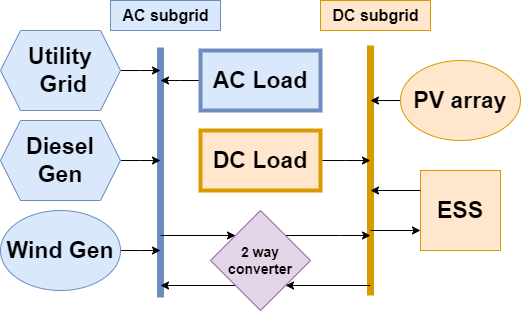

The diagram above was exported from draw.io. Its source (the exported page's mxGraphModel, read from the mxfile embedded in the PNG):
<mxGraphModel dx="989" dy="545" grid="1" gridSize="10" guides="1" tooltips="1" connect="1" arrows="1" fold="1" page="1" pageScale="1" pageWidth="827" pageHeight="1169" math="0" shadow="0">
  <root>
    <mxCell id="0" />
    <mxCell id="1" parent="0" />
    <mxCell id="8mrpslQUdt3EI2sl1sF6-11" value="" style="endArrow=none;html=1;rounded=0;strokeWidth=7;fillColor=#ffe6cc;strokeColor=#d79b00;" edge="1" parent="1">
      <mxGeometry width="50" height="50" relative="1" as="geometry">
        <mxPoint x="500" y="395" as="sourcePoint" />
        <mxPoint x="500" y="145" as="targetPoint" />
      </mxGeometry>
    </mxCell>
    <mxCell id="8mrpslQUdt3EI2sl1sF6-10" value="" style="endArrow=none;html=1;rounded=0;strokeWidth=7;fillColor=#dae8fc;strokeColor=#6c8ebf;" edge="1" parent="1">
      <mxGeometry width="50" height="50" relative="1" as="geometry">
        <mxPoint x="290" y="397" as="sourcePoint" />
        <mxPoint x="290" y="147" as="targetPoint" />
      </mxGeometry>
    </mxCell>
    <mxCell id="8mrpslQUdt3EI2sl1sF6-31" style="edgeStyle=orthogonalEdgeStyle;rounded=0;orthogonalLoop=1;jettySize=auto;html=1;exitX=0;exitY=0.5;exitDx=0;exitDy=0;" edge="1" parent="1" source="8mrpslQUdt3EI2sl1sF6-1">
      <mxGeometry relative="1" as="geometry">
        <mxPoint x="290" y="180" as="targetPoint" />
      </mxGeometry>
    </mxCell>
    <mxCell id="8mrpslQUdt3EI2sl1sF6-1" value="&lt;b&gt;&lt;font style=&quot;font-size: 23px;&quot;&gt;AC Load&lt;/font&gt;&lt;/b&gt;" style="rounded=0;whiteSpace=wrap;html=1;strokeWidth=4;fillColor=#dae8fc;strokeColor=#6c8ebf;" vertex="1" parent="1">
      <mxGeometry x="330" y="150" width="120" height="60" as="geometry" />
    </mxCell>
    <mxCell id="8mrpslQUdt3EI2sl1sF6-30" style="edgeStyle=orthogonalEdgeStyle;rounded=0;orthogonalLoop=1;jettySize=auto;html=1;exitX=1;exitY=0.5;exitDx=0;exitDy=0;" edge="1" parent="1" source="8mrpslQUdt3EI2sl1sF6-2">
      <mxGeometry relative="1" as="geometry">
        <mxPoint x="500" y="260" as="targetPoint" />
      </mxGeometry>
    </mxCell>
    <mxCell id="8mrpslQUdt3EI2sl1sF6-2" value="&lt;b style=&quot;border-color: var(--border-color);&quot;&gt;&lt;font style=&quot;border-color: var(--border-color); font-size: 23px;&quot;&gt;DC Load&lt;/font&gt;&lt;/b&gt;" style="rounded=0;whiteSpace=wrap;html=1;strokeWidth=4;fillColor=#ffe6cc;strokeColor=#d79b00;" vertex="1" parent="1">
      <mxGeometry x="330" y="230" width="120" height="60" as="geometry" />
    </mxCell>
    <mxCell id="8mrpslQUdt3EI2sl1sF6-25" style="edgeStyle=orthogonalEdgeStyle;rounded=0;orthogonalLoop=1;jettySize=auto;html=1;exitX=0;exitY=0.5;exitDx=0;exitDy=0;" edge="1" parent="1" source="8mrpslQUdt3EI2sl1sF6-4">
      <mxGeometry relative="1" as="geometry">
        <mxPoint x="499.9999999999998" y="199.82758620689663" as="targetPoint" />
      </mxGeometry>
    </mxCell>
    <mxCell id="8mrpslQUdt3EI2sl1sF6-4" value="&lt;span style=&quot;font-size: 23px;&quot;&gt;&lt;b&gt;PV array&lt;/b&gt;&lt;/span&gt;" style="ellipse;whiteSpace=wrap;html=1;fillColor=#ffe6cc;strokeColor=#d79b00;" vertex="1" parent="1">
      <mxGeometry x="530" y="160" width="120" height="80" as="geometry" />
    </mxCell>
    <mxCell id="8mrpslQUdt3EI2sl1sF6-23" style="edgeStyle=orthogonalEdgeStyle;rounded=0;orthogonalLoop=1;jettySize=auto;html=1;exitX=1;exitY=0.5;exitDx=0;exitDy=0;" edge="1" parent="1" source="8mrpslQUdt3EI2sl1sF6-5">
      <mxGeometry relative="1" as="geometry">
        <mxPoint x="290" y="350" as="targetPoint" />
      </mxGeometry>
    </mxCell>
    <mxCell id="8mrpslQUdt3EI2sl1sF6-5" value="&lt;b style=&quot;border-color: var(--border-color);&quot;&gt;&lt;font style=&quot;border-color: var(--border-color); font-size: 23px;&quot;&gt;Wind Gen&lt;br&gt;&lt;/font&gt;&lt;/b&gt;" style="ellipse;whiteSpace=wrap;html=1;fillColor=#dae8fc;strokeColor=#6c8ebf;" vertex="1" parent="1">
      <mxGeometry x="130" y="310" width="120" height="80" as="geometry" />
    </mxCell>
    <mxCell id="8mrpslQUdt3EI2sl1sF6-6" value="&lt;span style=&quot;font-size: 23px;&quot;&gt;&lt;b&gt;ESS&lt;/b&gt;&lt;/span&gt;" style="whiteSpace=wrap;html=1;aspect=fixed;fillColor=#ffe6cc;strokeColor=#d79b00;" vertex="1" parent="1">
      <mxGeometry x="550" y="270" width="80" height="80" as="geometry" />
    </mxCell>
    <mxCell id="8mrpslQUdt3EI2sl1sF6-22" style="edgeStyle=orthogonalEdgeStyle;rounded=0;orthogonalLoop=1;jettySize=auto;html=1;exitX=1;exitY=0.5;exitDx=0;exitDy=0;" edge="1" parent="1" source="8mrpslQUdt3EI2sl1sF6-8">
      <mxGeometry relative="1" as="geometry">
        <mxPoint x="290" y="260" as="targetPoint" />
      </mxGeometry>
    </mxCell>
    <mxCell id="8mrpslQUdt3EI2sl1sF6-8" value="&lt;span style=&quot;font-size: 23px;&quot;&gt;&lt;b&gt;Diesel Gen&lt;/b&gt;&lt;/span&gt;" style="shape=hexagon;perimeter=hexagonPerimeter2;whiteSpace=wrap;html=1;fixedSize=1;fillColor=#dae8fc;strokeColor=#6c8ebf;" vertex="1" parent="1">
      <mxGeometry x="130" y="220" width="120" height="80" as="geometry" />
    </mxCell>
    <mxCell id="8mrpslQUdt3EI2sl1sF6-21" style="edgeStyle=orthogonalEdgeStyle;rounded=0;orthogonalLoop=1;jettySize=auto;html=1;exitX=1;exitY=0.5;exitDx=0;exitDy=0;" edge="1" parent="1" source="8mrpslQUdt3EI2sl1sF6-9">
      <mxGeometry relative="1" as="geometry">
        <mxPoint x="290" y="170" as="targetPoint" />
      </mxGeometry>
    </mxCell>
    <mxCell id="8mrpslQUdt3EI2sl1sF6-9" value="&lt;span style=&quot;font-size: 23px;&quot;&gt;&lt;b&gt;Utility&lt;br&gt;&amp;nbsp;Grid&lt;/b&gt;&lt;/span&gt;" style="shape=hexagon;perimeter=hexagonPerimeter2;whiteSpace=wrap;html=1;fixedSize=1;fillColor=#dae8fc;strokeColor=#6c8ebf;" vertex="1" parent="1">
      <mxGeometry x="130" y="130" width="120" height="80" as="geometry" />
    </mxCell>
    <mxCell id="8mrpslQUdt3EI2sl1sF6-15" style="edgeStyle=orthogonalEdgeStyle;rounded=0;orthogonalLoop=1;jettySize=auto;html=1;exitX=1;exitY=0;exitDx=0;exitDy=0;" edge="1" parent="1" source="8mrpslQUdt3EI2sl1sF6-12">
      <mxGeometry relative="1" as="geometry">
        <mxPoint x="500" y="335" as="targetPoint" />
      </mxGeometry>
    </mxCell>
    <mxCell id="8mrpslQUdt3EI2sl1sF6-19" style="edgeStyle=orthogonalEdgeStyle;rounded=0;orthogonalLoop=1;jettySize=auto;html=1;exitX=0;exitY=1;exitDx=0;exitDy=0;" edge="1" parent="1" source="8mrpslQUdt3EI2sl1sF6-12">
      <mxGeometry relative="1" as="geometry">
        <mxPoint x="290" y="385" as="targetPoint" />
      </mxGeometry>
    </mxCell>
    <mxCell id="8mrpslQUdt3EI2sl1sF6-12" value="&lt;font size=&quot;1&quot; style=&quot;&quot;&gt;&lt;b style=&quot;font-size: 14px;&quot;&gt;2 way converter&lt;/b&gt;&lt;/font&gt;" style="rhombus;whiteSpace=wrap;html=1;fillColor=#e1d5e7;strokeColor=#9673a6;" vertex="1" parent="1">
      <mxGeometry x="340" y="310" width="100" height="100" as="geometry" />
    </mxCell>
    <mxCell id="8mrpslQUdt3EI2sl1sF6-16" value="" style="endArrow=classic;html=1;rounded=0;entryX=1;entryY=1;entryDx=0;entryDy=0;" edge="1" parent="1" target="8mrpslQUdt3EI2sl1sF6-12">
      <mxGeometry width="50" height="50" relative="1" as="geometry">
        <mxPoint x="500" y="385" as="sourcePoint" />
        <mxPoint x="530" y="370" as="targetPoint" />
      </mxGeometry>
    </mxCell>
    <mxCell id="8mrpslQUdt3EI2sl1sF6-20" value="" style="endArrow=classic;html=1;rounded=0;entryX=0;entryY=0;entryDx=0;entryDy=0;" edge="1" parent="1" target="8mrpslQUdt3EI2sl1sF6-12">
      <mxGeometry width="50" height="50" relative="1" as="geometry">
        <mxPoint x="290" y="335" as="sourcePoint" />
        <mxPoint x="530" y="370" as="targetPoint" />
      </mxGeometry>
    </mxCell>
    <mxCell id="8mrpslQUdt3EI2sl1sF6-28" value="" style="endArrow=classic;html=1;rounded=0;exitX=0;exitY=0.25;exitDx=0;exitDy=0;" edge="1" parent="1" source="8mrpslQUdt3EI2sl1sF6-6">
      <mxGeometry width="50" height="50" relative="1" as="geometry">
        <mxPoint x="560" y="280" as="sourcePoint" />
        <mxPoint x="500" y="290" as="targetPoint" />
      </mxGeometry>
    </mxCell>
    <mxCell id="8mrpslQUdt3EI2sl1sF6-29" value="" style="endArrow=classic;html=1;rounded=0;entryX=0;entryY=0.75;entryDx=0;entryDy=0;" edge="1" parent="1" target="8mrpslQUdt3EI2sl1sF6-6">
      <mxGeometry width="50" height="50" relative="1" as="geometry">
        <mxPoint x="500" y="330" as="sourcePoint" />
        <mxPoint x="510" y="300" as="targetPoint" />
      </mxGeometry>
    </mxCell>
    <mxCell id="8mrpslQUdt3EI2sl1sF6-32" value="&lt;b&gt;&lt;font style=&quot;font-size: 16px;&quot;&gt;AC subgrid&lt;/font&gt;&lt;/b&gt;" style="text;html=1;align=center;verticalAlign=middle;resizable=0;points=[];autosize=1;strokeColor=#6c8ebf;fillColor=#dae8fc;" vertex="1" parent="1">
      <mxGeometry x="240" y="100" width="110" height="30" as="geometry" />
    </mxCell>
    <mxCell id="8mrpslQUdt3EI2sl1sF6-33" value="&lt;b&gt;&lt;font style=&quot;font-size: 16px;&quot;&gt;DC subgrid&lt;/font&gt;&lt;/b&gt;" style="text;html=1;align=center;verticalAlign=middle;resizable=0;points=[];autosize=1;strokeColor=#d79b00;fillColor=#ffe6cc;" vertex="1" parent="1">
      <mxGeometry x="450" y="100" width="110" height="30" as="geometry" />
    </mxCell>
  </root>
</mxGraphModel>